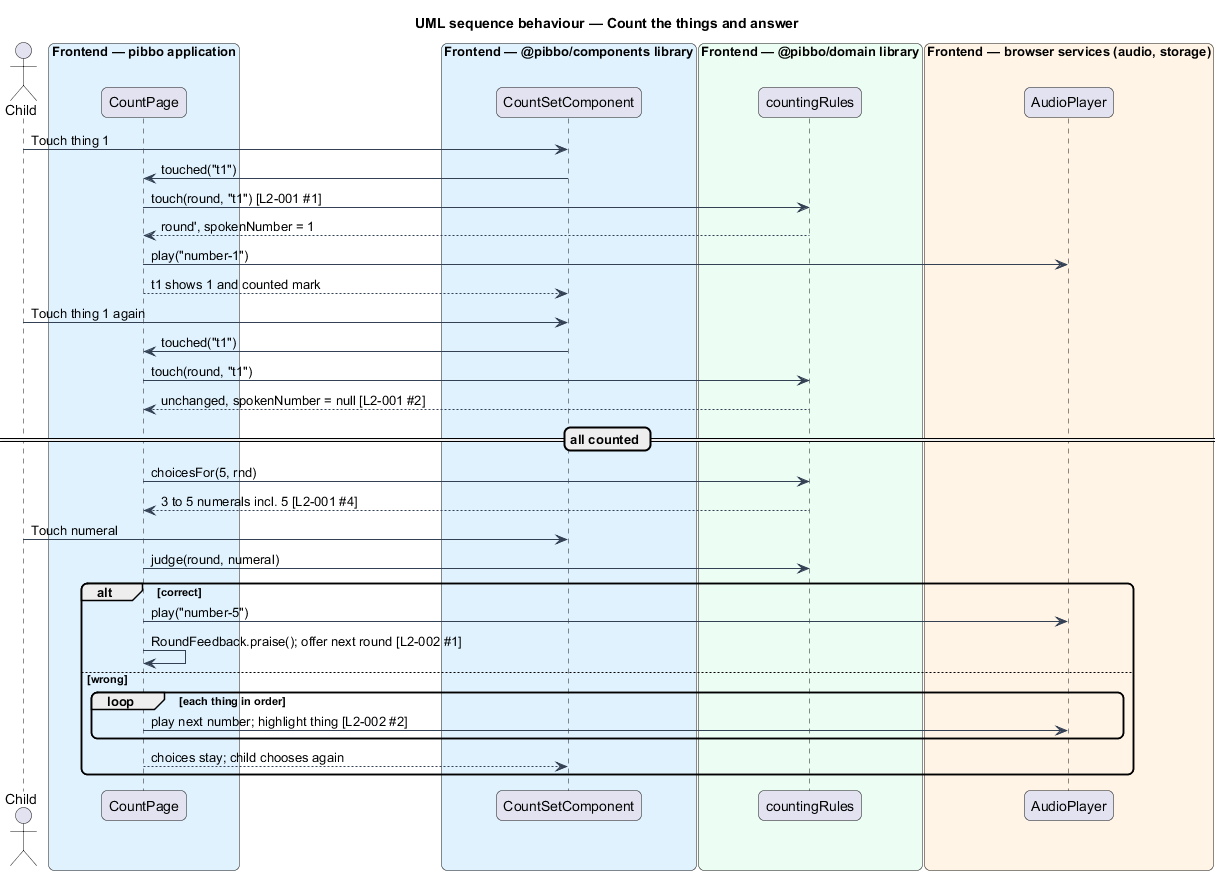

The diagram above was rendered by PlantUML. Its source (embedded in the PNG):
@startuml
title UML sequence behaviour — Count the things and answer
skinparam backgroundColor #FFFFFF
skinparam shadowing false
skinparam roundcorner 12
skinparam defaultFontName Arial
skinparam ArrowColor #344054
actor "Child" as actor
box "Frontend — pibbo application" #E0F2FE
  participant "CountPage" as page
end box
box "Frontend — @pibbo/components library" #E0F2FE
  participant "CountSetComponent" as view
end box
box "Frontend — @pibbo/domain library" #ECFDF3
  participant "countingRules" as rules
end box
box "Frontend — browser services (audio, storage)" #FFF4E5
  participant "AudioPlayer" as audio
end box
actor -> view : Touch thing 1
view -> page : touched("t1")
page -> rules : touch(round, "t1") [L2-001 #1]
rules --> page : round', spokenNumber = 1
page -> audio : play("number-1")
page --> view : t1 shows 1 and counted mark
actor -> view : Touch thing 1 again
view -> page : touched("t1")
page -> rules : touch(round, "t1")
rules --> page : unchanged, spokenNumber = null [L2-001 #2]
== all counted ==
page -> rules : choicesFor(5, rnd)
rules --> page : 3 to 5 numerals incl. 5 [L2-001 #4]
actor -> view : Touch numeral
page -> rules : judge(round, numeral)
alt correct
  page -> audio : play("number-5")
  page -> page : RoundFeedback.praise(); offer next round [L2-002 #1]
else wrong
  loop each thing in order
    page -> audio : play next number; highlight thing [L2-002 #2]
  end
  page --> view : choices stay; child chooses again
end
@enduml